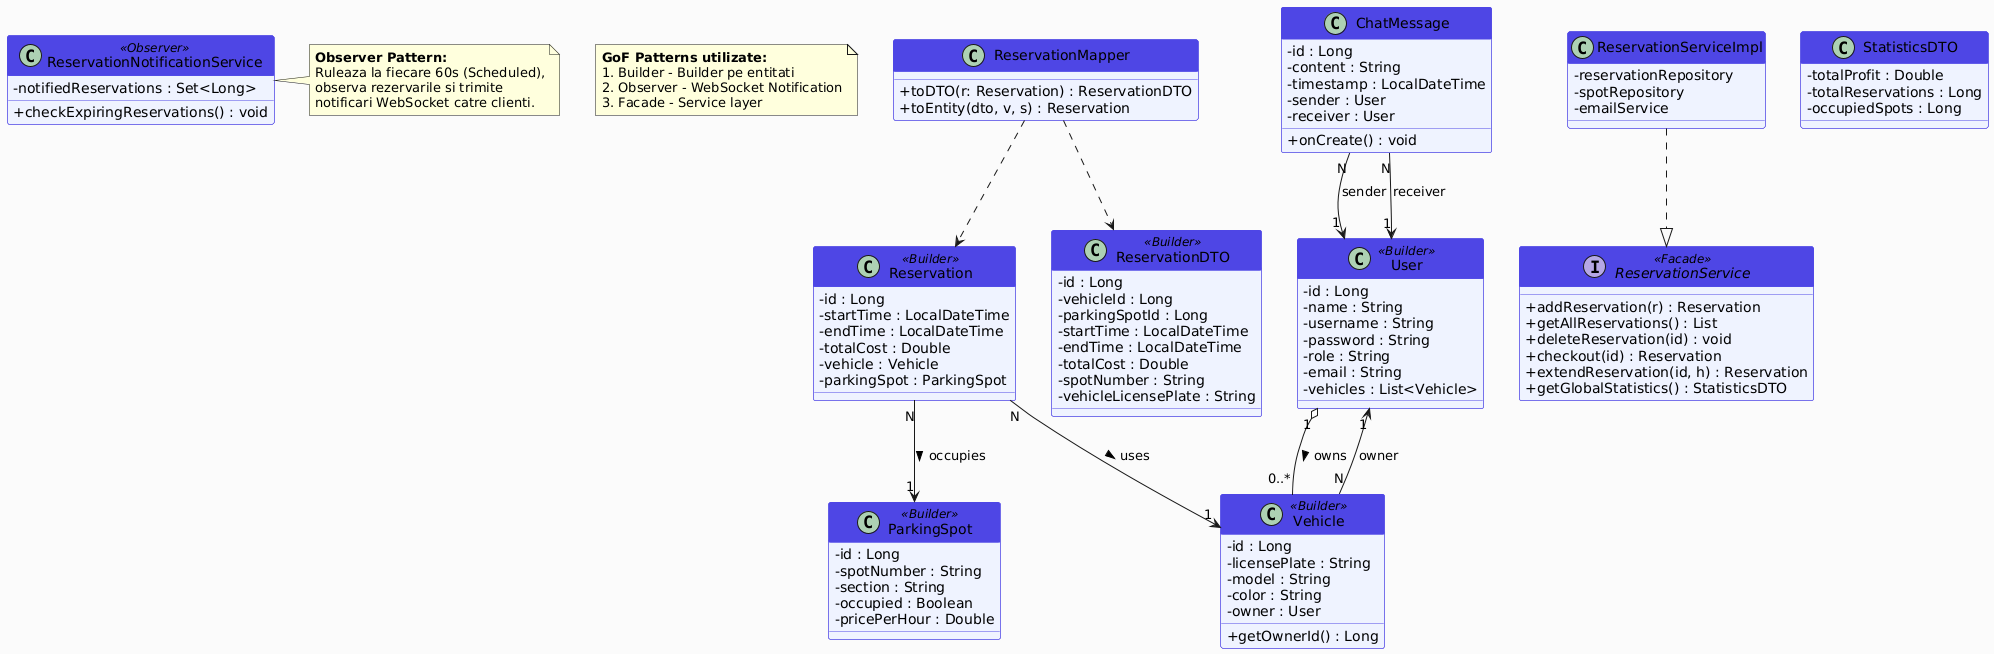

The diagram above was rendered by PlantUML. Its source (embedded in the PNG):
@startuml
skinparam classAttributeIconSize 0
skinparam backgroundColor #FAFAFA
skinparam class {
    BackgroundColor #EEF2FF
    BorderColor #4F46E5
    HeaderBackgroundColor #4F46E5
    HeaderFontColor #FFFFFF
}

note as N1
  <b>GoF Patterns utilizate:</b>
  1. Builder - @Builder pe entitati
  2. Observer - WebSocket Notification
  3. Facade - Service layer
end note

' ===== ENTITIES =====
class User <<Builder>> {
    - id : Long
    - name : String
    - username : String
    - password : String
    - role : String
    - email : String
    - vehicles : List<Vehicle>
}

class Vehicle <<Builder>> {
    - id : Long
    - licensePlate : String
    - model : String
    - color : String
    - owner : User
    + getOwnerId() : Long
}

class ParkingSpot <<Builder>> {
    - id : Long
    - spotNumber : String
    - section : String
    - occupied : Boolean
    - pricePerHour : Double
}

class Reservation <<Builder>> {
    - id : Long
    - startTime : LocalDateTime
    - endTime : LocalDateTime
    - totalCost : Double
    - vehicle : Vehicle
    - parkingSpot : ParkingSpot
}

class ChatMessage {
    - id : Long
    - content : String
    - timestamp : LocalDateTime
    - sender : User
    - receiver : User
    + onCreate() : void
}

' ===== SERVICES (Facade Pattern) =====
interface ReservationService <<Facade>> {
    + addReservation(r) : Reservation
    + getAllReservations() : List
    + deleteReservation(id) : void
    + checkout(id) : Reservation
    + extendReservation(id, h) : Reservation
    + getGlobalStatistics() : StatisticsDTO
}

class ReservationServiceImpl {
    - reservationRepository
    - spotRepository
    - emailService
}

' ===== OBSERVER Pattern =====
class ReservationNotificationService <<Observer>> {
    - notifiedReservations : Set<Long>
    + checkExpiringReservations() : void
}

note right of ReservationNotificationService
  <b>Observer Pattern:</b>
  Ruleaza la fiecare 60s (@Scheduled),
  observa rezervarile si trimite
  notificari WebSocket catre clienti.
end note

' ===== DTO & MAPPER =====
class ReservationMapper {
    + toDTO(r: Reservation) : ReservationDTO
    + toEntity(dto, v, s) : Reservation
}

class ReservationDTO <<Builder>> {
    - id : Long
    - vehicleId : Long
    - parkingSpotId : Long
    - startTime : LocalDateTime
    - endTime : LocalDateTime
    - totalCost : Double
    - spotNumber : String
    - vehicleLicensePlate : String
}

class StatisticsDTO {
    - totalProfit : Double
    - totalReservations : Long
    - occupiedSpots : Long
}

' ===== RELATIONS =====
User "1" o-- "0..*" Vehicle : owns >
Vehicle "N" --> "1" User : owner
Reservation "N" --> "1" Vehicle : uses >
Reservation "N" --> "1" ParkingSpot : occupies >
ChatMessage "N" --> "1" User : sender
ChatMessage "N" --> "1" User : receiver

ReservationServiceImpl ..|> ReservationService
ReservationMapper ..> Reservation
ReservationMapper ..> ReservationDTO
@enduml